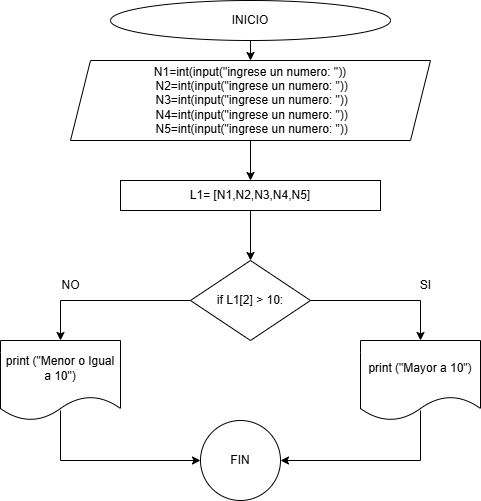

The diagram above was exported from draw.io. Its source (the exported page's mxGraphModel, read from the mxfile embedded in the PNG):
<mxGraphModel dx="803" dy="435" grid="1" gridSize="10" guides="1" tooltips="1" connect="1" arrows="1" fold="1" page="1" pageScale="1" pageWidth="827" pageHeight="1169" math="0" shadow="0">
  <root>
    <mxCell id="wwveQa6CKnO4ZoopY1uP-0" />
    <mxCell id="wwveQa6CKnO4ZoopY1uP-1" parent="wwveQa6CKnO4ZoopY1uP-0" />
    <mxCell id="wwveQa6CKnO4ZoopY1uP-2" style="edgeStyle=orthogonalEdgeStyle;rounded=0;orthogonalLoop=1;jettySize=auto;html=1;exitX=0.5;exitY=1;exitDx=0;exitDy=0;entryX=0.5;entryY=0;entryDx=0;entryDy=0;" edge="1" parent="wwveQa6CKnO4ZoopY1uP-1" source="wwveQa6CKnO4ZoopY1uP-3" target="wwveQa6CKnO4ZoopY1uP-6">
      <mxGeometry relative="1" as="geometry" />
    </mxCell>
    <mxCell id="wwveQa6CKnO4ZoopY1uP-3" value="INICIO" style="ellipse;whiteSpace=wrap;html=1;" vertex="1" parent="wwveQa6CKnO4ZoopY1uP-1">
      <mxGeometry x="300" y="40" width="280" height="40" as="geometry" />
    </mxCell>
    <mxCell id="T8ZjMcEumf69h6aJNKh8-1" style="edgeStyle=orthogonalEdgeStyle;rounded=0;orthogonalLoop=1;jettySize=auto;html=1;exitX=0.5;exitY=1;exitDx=0;exitDy=0;entryX=0.5;entryY=0;entryDx=0;entryDy=0;" edge="1" parent="wwveQa6CKnO4ZoopY1uP-1" source="wwveQa6CKnO4ZoopY1uP-6" target="T8ZjMcEumf69h6aJNKh8-0">
      <mxGeometry relative="1" as="geometry" />
    </mxCell>
    <mxCell id="wwveQa6CKnO4ZoopY1uP-6" value="&lt;div&gt;N1=int(input(&quot;ingrese un numero: &quot;))&lt;/div&gt;&lt;div&gt;&amp;nbsp;N2=int(input(&quot;ingrese un numero: &quot;))&lt;/div&gt;&lt;div&gt;&amp;nbsp;N3=int(input(&quot;ingrese un numero: &quot;))&lt;/div&gt;&lt;div&gt;&amp;nbsp;N4=int(input(&quot;ingrese un numero: &quot;))&lt;/div&gt;&lt;div&gt;&amp;nbsp;N5=int(input(&quot;ingrese un numero: &quot;))&lt;/div&gt;" style="shape=parallelogram;perimeter=parallelogramPerimeter;whiteSpace=wrap;html=1;fixedSize=1;" vertex="1" parent="wwveQa6CKnO4ZoopY1uP-1">
      <mxGeometry x="260" y="100" width="360" height="80" as="geometry" />
    </mxCell>
    <mxCell id="L8k6LxP4IQ4saob_Zokb-2" style="edgeStyle=orthogonalEdgeStyle;rounded=0;orthogonalLoop=1;jettySize=auto;html=1;exitX=0;exitY=0.5;exitDx=0;exitDy=0;entryX=0.5;entryY=0;entryDx=0;entryDy=0;" edge="1" parent="wwveQa6CKnO4ZoopY1uP-1" source="wwveQa6CKnO4ZoopY1uP-8" target="L8k6LxP4IQ4saob_Zokb-1">
      <mxGeometry relative="1" as="geometry" />
    </mxCell>
    <mxCell id="L8k6LxP4IQ4saob_Zokb-3" style="edgeStyle=orthogonalEdgeStyle;rounded=0;orthogonalLoop=1;jettySize=auto;html=1;exitX=1;exitY=0.5;exitDx=0;exitDy=0;entryX=0.5;entryY=0;entryDx=0;entryDy=0;" edge="1" parent="wwveQa6CKnO4ZoopY1uP-1" source="wwveQa6CKnO4ZoopY1uP-8" target="L8k6LxP4IQ4saob_Zokb-0">
      <mxGeometry relative="1" as="geometry" />
    </mxCell>
    <mxCell id="wwveQa6CKnO4ZoopY1uP-8" value="if L1[2] &gt; 10:" style="rhombus;whiteSpace=wrap;html=1;" vertex="1" parent="wwveQa6CKnO4ZoopY1uP-1">
      <mxGeometry x="380" y="300" width="120" height="80" as="geometry" />
    </mxCell>
    <mxCell id="wwveQa6CKnO4ZoopY1uP-14" value="SI" style="text;html=1;align=center;verticalAlign=middle;resizable=0;points=[];autosize=1;strokeColor=none;fillColor=none;" vertex="1" parent="wwveQa6CKnO4ZoopY1uP-1">
      <mxGeometry x="600" y="310" width="30" height="30" as="geometry" />
    </mxCell>
    <mxCell id="wwveQa6CKnO4ZoopY1uP-15" value="NO" style="text;html=1;align=center;verticalAlign=middle;resizable=0;points=[];autosize=1;strokeColor=none;fillColor=none;" vertex="1" parent="wwveQa6CKnO4ZoopY1uP-1">
      <mxGeometry x="240" y="310" width="40" height="30" as="geometry" />
    </mxCell>
    <mxCell id="L8k6LxP4IQ4saob_Zokb-0" value="print (&quot;Mayor a 10&quot;)" style="shape=document;whiteSpace=wrap;html=1;boundedLbl=1;" vertex="1" parent="wwveQa6CKnO4ZoopY1uP-1">
      <mxGeometry x="550" y="380" width="120" height="80" as="geometry" />
    </mxCell>
    <mxCell id="L8k6LxP4IQ4saob_Zokb-1" value="print (&quot;Menor o Igual a 10&quot;)" style="shape=document;whiteSpace=wrap;html=1;boundedLbl=1;" vertex="1" parent="wwveQa6CKnO4ZoopY1uP-1">
      <mxGeometry x="190" y="380" width="120" height="80" as="geometry" />
    </mxCell>
    <mxCell id="L8k6LxP4IQ4saob_Zokb-4" value="" style="endArrow=classic;html=1;rounded=0;" edge="1" parent="wwveQa6CKnO4ZoopY1uP-1">
      <mxGeometry width="50" height="50" relative="1" as="geometry">
        <mxPoint x="250" y="450" as="sourcePoint" />
        <mxPoint x="390" y="500" as="targetPoint" />
        <Array as="points">
          <mxPoint x="250" y="500" />
        </Array>
      </mxGeometry>
    </mxCell>
    <mxCell id="L8k6LxP4IQ4saob_Zokb-5" value="FIN" style="ellipse;whiteSpace=wrap;html=1;" vertex="1" parent="wwveQa6CKnO4ZoopY1uP-1">
      <mxGeometry x="390" y="460" width="80" height="80" as="geometry" />
    </mxCell>
    <mxCell id="L8k6LxP4IQ4saob_Zokb-6" value="" style="endArrow=classic;html=1;rounded=0;entryX=1;entryY=0.5;entryDx=0;entryDy=0;" edge="1" parent="wwveQa6CKnO4ZoopY1uP-1" target="L8k6LxP4IQ4saob_Zokb-5">
      <mxGeometry width="50" height="50" relative="1" as="geometry">
        <mxPoint x="610" y="450" as="sourcePoint" />
        <mxPoint x="750" y="500" as="targetPoint" />
        <Array as="points">
          <mxPoint x="610" y="500" />
        </Array>
      </mxGeometry>
    </mxCell>
    <mxCell id="T8ZjMcEumf69h6aJNKh8-2" style="edgeStyle=orthogonalEdgeStyle;rounded=0;orthogonalLoop=1;jettySize=auto;html=1;exitX=0.5;exitY=1;exitDx=0;exitDy=0;entryX=0.5;entryY=0;entryDx=0;entryDy=0;" edge="1" parent="wwveQa6CKnO4ZoopY1uP-1" source="T8ZjMcEumf69h6aJNKh8-0" target="wwveQa6CKnO4ZoopY1uP-8">
      <mxGeometry relative="1" as="geometry" />
    </mxCell>
    <mxCell id="T8ZjMcEumf69h6aJNKh8-0" value="L1= [N1,N2,N3,N4,N5]" style="rounded=0;whiteSpace=wrap;html=1;" vertex="1" parent="wwveQa6CKnO4ZoopY1uP-1">
      <mxGeometry x="310" y="220" width="260" height="30" as="geometry" />
    </mxCell>
  </root>
</mxGraphModel>